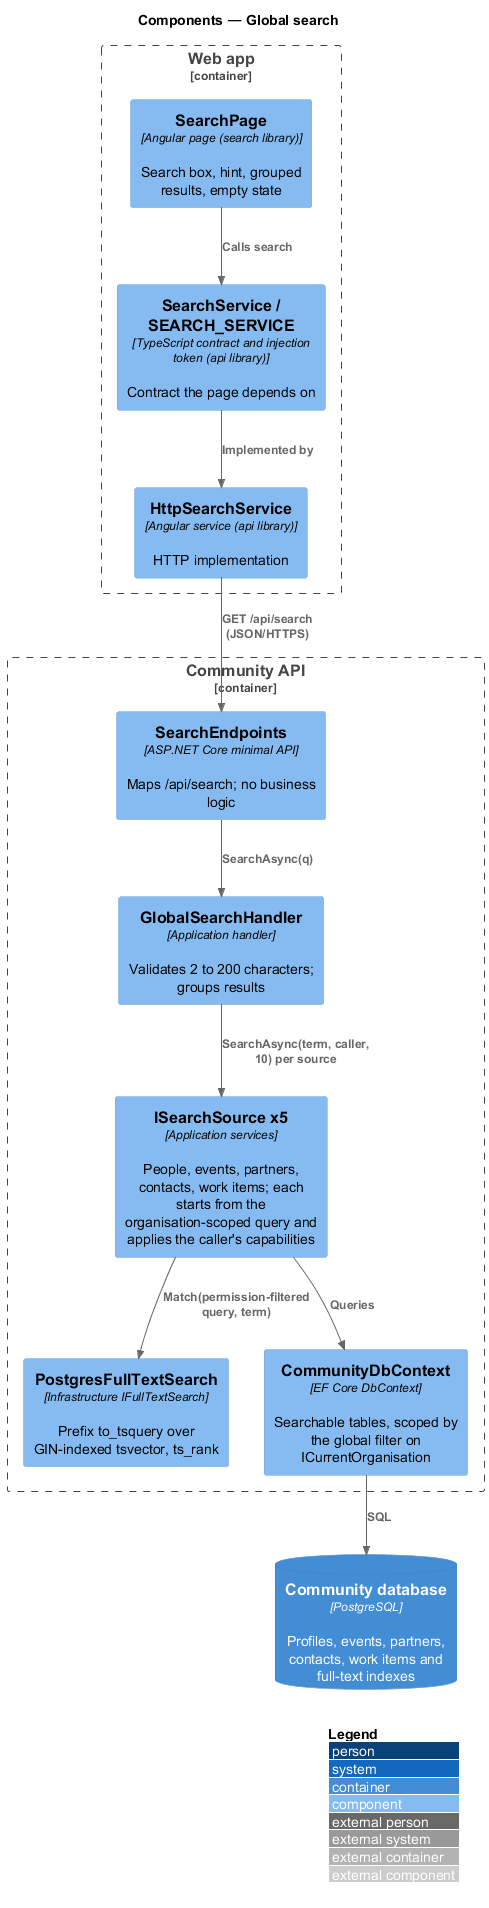

The diagram above was rendered by PlantUML. Its source (embedded in the PNG):
@startuml
!include <C4/C4_Component>
LAYOUT_WITH_LEGEND()
title Components — Global search

Container_Boundary(spa, "Web app") {
  Component(page, "SearchPage", "Angular page (search library)", "Search box, hint, grouped results, empty state")
  Component(svc, "SearchService / SEARCH_SERVICE", "TypeScript contract and injection token (api library)", "Contract the page depends on")
  Component(http, "HttpSearchService", "Angular service (api library)", "HTTP implementation")
}
Container_Boundary(api, "Community API") {
  Component(ep, "SearchEndpoints", "ASP.NET Core minimal API", "Maps /api/search; no business logic")
  Component(h, "GlobalSearchHandler", "Application handler", "Validates 2 to 200 characters; groups results")
  Component(src, "ISearchSource x5", "Application services", "People, events, partners, contacts, work items; each starts from the organisation-scoped query and applies the caller's capabilities")
  Component(fts, "PostgresFullTextSearch", "Infrastructure IFullTextSearch", "Prefix to_tsquery over GIN-indexed tsvector, ts_rank")
  Component(ctx, "CommunityDbContext", "EF Core DbContext", "Searchable tables, scoped by the global filter on ICurrentOrganisation")
}
ContainerDb(db, "Community database", "PostgreSQL", "Profiles, events, partners, contacts, work items and full-text indexes")
Rel(page, svc, "Calls search")
Rel(svc, http, "Implemented by")
Rel(http, ep, "GET /api/search (JSON/HTTPS)")
Rel(ep, h, "SearchAsync(q)")
Rel(h, src, "SearchAsync(term, caller, 10) per source")
Rel(src, fts, "Match(permission-filtered query, term)")
Rel(src, ctx, "Queries")
Rel(ctx, db, "SQL")
@enduml